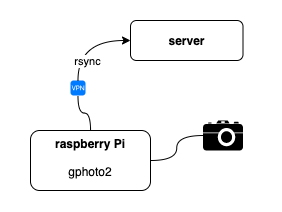

The diagram above was exported from draw.io. Its source (the exported page's mxGraphModel, read from the mxfile embedded in the PNG):
<mxGraphModel dx="417" dy="438" grid="1" gridSize="10" guides="1" tooltips="1" connect="1" arrows="1" fold="1" page="1" pageScale="1" pageWidth="827" pageHeight="1169" background="#FFFFFF" math="0" shadow="0">
  <root>
    <mxCell id="0" />
    <mxCell id="1" parent="0" />
    <mxCell id="12" value="" style="rounded=0;whiteSpace=wrap;html=1;verticalAlign=top;strokeColor=none;" vertex="1" parent="1">
      <mxGeometry x="80" y="10" width="280" height="210" as="geometry" />
    </mxCell>
    <mxCell id="5" value="" style="edgeStyle=orthogonalEdgeStyle;html=1;startArrow=none;startFill=1;curved=1;endArrow=none;endFill=0;" edge="1" parent="1" source="2" target="4">
      <mxGeometry relative="1" as="geometry" />
    </mxCell>
    <mxCell id="3" value="&lt;b&gt;server&lt;/b&gt;" style="rounded=1;whiteSpace=wrap;html=1;" vertex="1" parent="1">
      <mxGeometry x="210" y="30" width="112.5" height="40" as="geometry" />
    </mxCell>
    <mxCell id="9" style="edgeStyle=orthogonalEdgeStyle;html=1;startArrow=none;startFill=0;curved=1;endArrow=none;endFill=0;" edge="1" parent="1" source="4" target="8">
      <mxGeometry relative="1" as="geometry" />
    </mxCell>
    <mxCell id="4" value="&lt;b&gt;raspberry Pi&lt;/b&gt;&lt;br&gt;&lt;br&gt;gphoto2" style="rounded=1;whiteSpace=wrap;html=1;verticalAlign=top;" vertex="1" parent="1">
      <mxGeometry x="110" y="140" width="120" height="60" as="geometry" />
    </mxCell>
    <mxCell id="2" value="" style="html=1;strokeWidth=1;shadow=0;dashed=0;shape=mxgraph.ios7.misc.vpn;fillColor=#007AFF;strokeColor=none;buttonText=;strokeColor2=#222222;fontColor=#222222;fontSize=8;verticalLabelPosition=bottom;verticalAlign=top;align=center;" vertex="1" parent="1">
      <mxGeometry x="150" y="90" width="15" height="15" as="geometry" />
    </mxCell>
    <mxCell id="7" value="" style="edgeStyle=orthogonalEdgeStyle;html=1;startArrow=classic;startFill=1;endArrow=none;curved=1;" edge="1" parent="1" source="3" target="2">
      <mxGeometry relative="1" as="geometry">
        <mxPoint x="170" y="80" as="sourcePoint" />
        <mxPoint x="170" y="140" as="targetPoint" />
      </mxGeometry>
    </mxCell>
    <mxCell id="11" value="rsync" style="edgeLabel;html=1;align=center;verticalAlign=middle;resizable=0;points=[];" vertex="1" connectable="0" parent="7">
      <mxGeometry x="0.5861" y="9" relative="1" as="geometry">
        <mxPoint as="offset" />
      </mxGeometry>
    </mxCell>
    <mxCell id="8" value="" style="shape=mxgraph.signs.tech.camera_2;html=1;pointerEvents=1;fillColor=#000000;strokeColor=none;verticalLabelPosition=bottom;verticalAlign=top;align=center;" vertex="1" parent="1">
      <mxGeometry x="282.5" y="130" width="40" height="30" as="geometry" />
    </mxCell>
  </root>
</mxGraphModel>